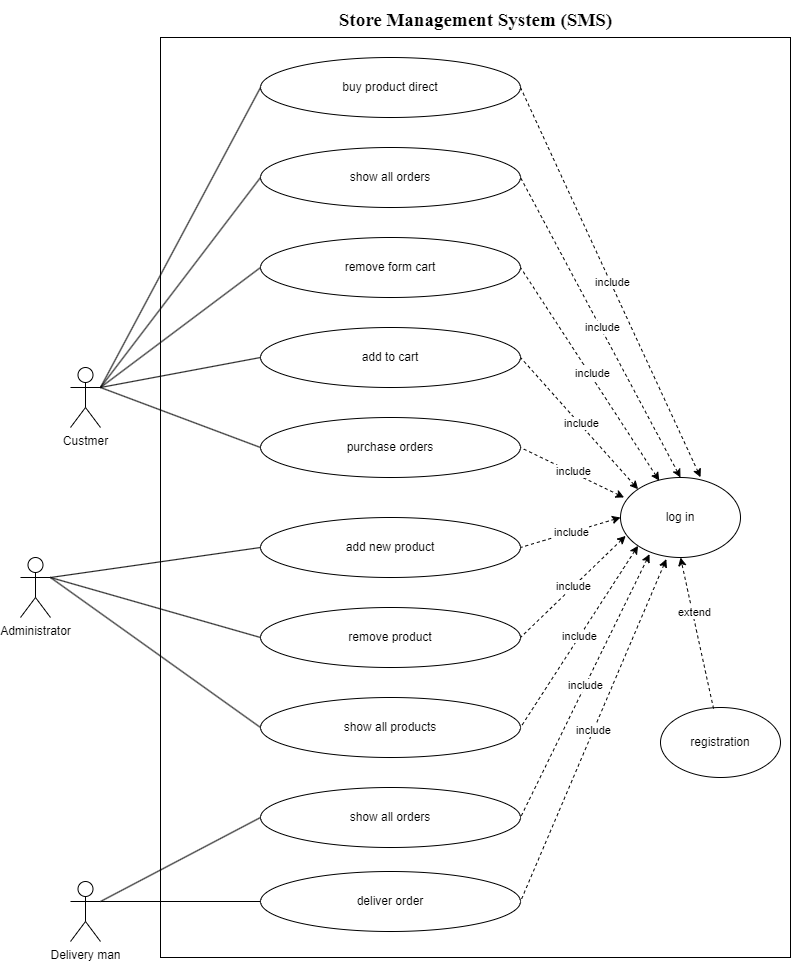

The diagram above was exported from draw.io. Its source (the exported page's mxGraphModel, read from the mxfile embedded in the PNG):
<mxGraphModel dx="1091" dy="1807" grid="1" gridSize="10" guides="1" tooltips="1" connect="1" arrows="1" fold="1" page="1" pageScale="1" pageWidth="827" pageHeight="1169" math="0" shadow="0">
  <root>
    <mxCell id="0" />
    <mxCell id="1" parent="0" />
    <mxCell id="ciZwlLgR4mAM2dXzeLI3-8" value="" style="rounded=0;whiteSpace=wrap;html=1;" vertex="1" parent="1">
      <mxGeometry x="200" y="-20" width="630" height="920" as="geometry" />
    </mxCell>
    <mxCell id="lbByqW8W9uQJKh6_4AXm-1" value="purchase orders" style="ellipse;whiteSpace=wrap;html=1;" parent="1" vertex="1">
      <mxGeometry x="300" y="360" width="260" height="60" as="geometry" />
    </mxCell>
    <mxCell id="lbByqW8W9uQJKh6_4AXm-4" value="add new product" style="ellipse;whiteSpace=wrap;html=1;" parent="1" vertex="1">
      <mxGeometry x="300" y="460" width="260" height="60" as="geometry" />
    </mxCell>
    <mxCell id="lbByqW8W9uQJKh6_4AXm-5" value="remove product" style="ellipse;whiteSpace=wrap;html=1;" parent="1" vertex="1">
      <mxGeometry x="300" y="550" width="260" height="60" as="geometry" />
    </mxCell>
    <mxCell id="lbByqW8W9uQJKh6_4AXm-6" value="deliver order" style="ellipse;whiteSpace=wrap;html=1;" parent="1" vertex="1">
      <mxGeometry x="300" y="814" width="260" height="60" as="geometry" />
    </mxCell>
    <mxCell id="lbByqW8W9uQJKh6_4AXm-7" value="show all orders" style="ellipse;whiteSpace=wrap;html=1;" parent="1" vertex="1">
      <mxGeometry x="300" y="90" width="260" height="60" as="geometry" />
    </mxCell>
    <mxCell id="lbByqW8W9uQJKh6_4AXm-8" value="log in" style="ellipse;whiteSpace=wrap;html=1;" parent="1" vertex="1">
      <mxGeometry x="660" y="420" width="120" height="80" as="geometry" />
    </mxCell>
    <mxCell id="lbByqW8W9uQJKh6_4AXm-9" value="registration" style="ellipse;whiteSpace=wrap;html=1;" parent="1" vertex="1">
      <mxGeometry x="700" y="650" width="120" height="70" as="geometry" />
    </mxCell>
    <mxCell id="lbByqW8W9uQJKh6_4AXm-11" value="Custmer" style="shape=umlActor;verticalLabelPosition=bottom;verticalAlign=top;html=1;outlineConnect=0;" parent="1" vertex="1">
      <mxGeometry x="110" y="310" width="30" height="60" as="geometry" />
    </mxCell>
    <mxCell id="lbByqW8W9uQJKh6_4AXm-12" value="Administrator" style="shape=umlActor;verticalLabelPosition=bottom;verticalAlign=top;html=1;outlineConnect=0;" parent="1" vertex="1">
      <mxGeometry x="60" y="500" width="30" height="60" as="geometry" />
    </mxCell>
    <mxCell id="lbByqW8W9uQJKh6_4AXm-13" value="Delivery man" style="shape=umlActor;verticalLabelPosition=bottom;verticalAlign=top;html=1;outlineConnect=0;" parent="1" vertex="1">
      <mxGeometry x="110" y="824" width="30" height="60" as="geometry" />
    </mxCell>
    <mxCell id="lbByqW8W9uQJKh6_4AXm-16" value="" style="endArrow=none;html=1;rounded=0;entryX=0;entryY=0.5;entryDx=0;entryDy=0;exitX=1;exitY=0.3333333333333333;exitDx=0;exitDy=0;exitPerimeter=0;" parent="1" source="lbByqW8W9uQJKh6_4AXm-11" target="lbByqW8W9uQJKh6_4AXm-1" edge="1">
      <mxGeometry width="50" height="50" relative="1" as="geometry">
        <mxPoint x="140" y="365" as="sourcePoint" />
        <mxPoint x="190" y="315" as="targetPoint" />
      </mxGeometry>
    </mxCell>
    <mxCell id="lbByqW8W9uQJKh6_4AXm-18" value="" style="endArrow=none;html=1;rounded=0;entryX=0;entryY=0.5;entryDx=0;entryDy=0;exitX=1;exitY=0.3333333333333333;exitDx=0;exitDy=0;exitPerimeter=0;" parent="1" source="lbByqW8W9uQJKh6_4AXm-12" target="lbByqW8W9uQJKh6_4AXm-5" edge="1">
      <mxGeometry width="50" height="50" relative="1" as="geometry">
        <mxPoint x="160" y="385" as="sourcePoint" />
        <mxPoint x="320" y="340" as="targetPoint" />
      </mxGeometry>
    </mxCell>
    <mxCell id="lbByqW8W9uQJKh6_4AXm-20" value="" style="endArrow=none;html=1;rounded=0;entryX=0;entryY=0.5;entryDx=0;entryDy=0;exitX=1;exitY=0.3333333333333333;exitDx=0;exitDy=0;exitPerimeter=0;" parent="1" source="lbByqW8W9uQJKh6_4AXm-13" target="lbByqW8W9uQJKh6_4AXm-6" edge="1">
      <mxGeometry width="50" height="50" relative="1" as="geometry">
        <mxPoint x="150" y="839" as="sourcePoint" />
        <mxPoint x="310" y="794" as="targetPoint" />
      </mxGeometry>
    </mxCell>
    <mxCell id="lbByqW8W9uQJKh6_4AXm-21" value="" style="endArrow=none;html=1;rounded=0;entryX=0;entryY=0.5;entryDx=0;entryDy=0;" parent="1" target="lbByqW8W9uQJKh6_4AXm-7" edge="1">
      <mxGeometry width="50" height="50" relative="1" as="geometry">
        <mxPoint x="140" y="330" as="sourcePoint" />
        <mxPoint x="350" y="302" as="targetPoint" />
        <Array as="points" />
      </mxGeometry>
    </mxCell>
    <mxCell id="lbByqW8W9uQJKh6_4AXm-30" value="" style="endArrow=classic;dashed=1;html=1;rounded=0;exitX=0.442;exitY=0.017;exitDx=0;exitDy=0;entryX=0.5;entryY=1;entryDx=0;entryDy=0;startArrow=none;startFill=0;exitPerimeter=0;endFill=1;" parent="1" source="lbByqW8W9uQJKh6_4AXm-9" target="lbByqW8W9uQJKh6_4AXm-8" edge="1">
      <mxGeometry width="50" height="50" relative="1" as="geometry">
        <mxPoint x="763" y="490" as="sourcePoint" />
        <mxPoint x="627" y="402" as="targetPoint" />
      </mxGeometry>
    </mxCell>
    <mxCell id="CDd_6NLDzFNrVfMO_Foe-1" value="extend" style="edgeLabel;html=1;align=center;verticalAlign=middle;resizable=0;points=[];" parent="lbByqW8W9uQJKh6_4AXm-30" vertex="1" connectable="0">
      <mxGeometry x="0.2731" y="-2" relative="1" as="geometry">
        <mxPoint as="offset" />
      </mxGeometry>
    </mxCell>
    <mxCell id="m_uvU94c5TiXMa3_Hrs6-3" value="" style="endArrow=none;html=1;rounded=0;exitX=1;exitY=0.3333333333333333;exitDx=0;exitDy=0;exitPerimeter=0;entryX=0;entryY=0.5;entryDx=0;entryDy=0;" parent="1" source="lbByqW8W9uQJKh6_4AXm-12" target="lbByqW8W9uQJKh6_4AXm-4" edge="1">
      <mxGeometry width="50" height="50" relative="1" as="geometry">
        <mxPoint x="390" y="560" as="sourcePoint" />
        <mxPoint x="440" y="510" as="targetPoint" />
      </mxGeometry>
    </mxCell>
    <mxCell id="8T1B4zZ_LZUj90nTNOrM-1" value="show all products" style="ellipse;whiteSpace=wrap;html=1;" parent="1" vertex="1">
      <mxGeometry x="300" y="640" width="260" height="60" as="geometry" />
    </mxCell>
    <mxCell id="8T1B4zZ_LZUj90nTNOrM-5" value="" style="endArrow=none;html=1;rounded=0;entryX=0;entryY=0.5;entryDx=0;entryDy=0;" parent="1" target="8T1B4zZ_LZUj90nTNOrM-1" edge="1">
      <mxGeometry width="50" height="50" relative="1" as="geometry">
        <mxPoint x="90" y="520" as="sourcePoint" />
        <mxPoint x="440" y="610" as="targetPoint" />
      </mxGeometry>
    </mxCell>
    <mxCell id="-UeEmUMfn1sztPogVUmM-1" value="add to cart" style="ellipse;whiteSpace=wrap;html=1;" parent="1" vertex="1">
      <mxGeometry x="300" y="270" width="260" height="60" as="geometry" />
    </mxCell>
    <mxCell id="-UeEmUMfn1sztPogVUmM-2" value="" style="endArrow=none;html=1;rounded=0;entryX=0;entryY=0.5;entryDx=0;entryDy=0;" parent="1" target="-UeEmUMfn1sztPogVUmM-1" edge="1">
      <mxGeometry width="50" height="50" relative="1" as="geometry">
        <mxPoint x="140" y="330" as="sourcePoint" />
        <mxPoint x="500" y="270" as="targetPoint" />
      </mxGeometry>
    </mxCell>
    <mxCell id="-UeEmUMfn1sztPogVUmM-8" value="remove form cart" style="ellipse;whiteSpace=wrap;html=1;" parent="1" vertex="1">
      <mxGeometry x="300" y="180" width="260" height="60" as="geometry" />
    </mxCell>
    <mxCell id="-UeEmUMfn1sztPogVUmM-9" value="" style="endArrow=none;html=1;rounded=0;entryX=0;entryY=0.5;entryDx=0;entryDy=0;" parent="1" target="-UeEmUMfn1sztPogVUmM-8" edge="1">
      <mxGeometry width="50" height="50" relative="1" as="geometry">
        <mxPoint x="140" y="330" as="sourcePoint" />
        <mxPoint x="390" y="150" as="targetPoint" />
      </mxGeometry>
    </mxCell>
    <mxCell id="-UeEmUMfn1sztPogVUmM-20" value="" style="endArrow=none;dashed=1;html=1;rounded=0;startArrow=classic;startFill=1;entryX=1;entryY=0.5;entryDx=0;entryDy=0;exitX=0.5;exitY=0;exitDx=0;exitDy=0;" parent="1" edge="1" target="lbByqW8W9uQJKh6_4AXm-7">
      <mxGeometry width="50" height="50" relative="1" as="geometry">
        <mxPoint x="720" y="420" as="sourcePoint" />
        <mxPoint x="560" y="110" as="targetPoint" />
      </mxGeometry>
    </mxCell>
    <mxCell id="-UeEmUMfn1sztPogVUmM-21" value="include" style="edgeLabel;html=1;align=center;verticalAlign=middle;resizable=0;points=[];" parent="-UeEmUMfn1sztPogVUmM-20" vertex="1" connectable="0">
      <mxGeometry x="0.0012" y="-1" relative="1" as="geometry">
        <mxPoint x="1" as="offset" />
      </mxGeometry>
    </mxCell>
    <mxCell id="-UeEmUMfn1sztPogVUmM-22" value="" style="endArrow=none;dashed=1;html=1;rounded=0;startArrow=classic;startFill=1;entryX=1;entryY=0.5;entryDx=0;entryDy=0;exitX=0.323;exitY=0.04;exitDx=0;exitDy=0;exitPerimeter=0;" parent="1" source="lbByqW8W9uQJKh6_4AXm-8" target="-UeEmUMfn1sztPogVUmM-8" edge="1">
      <mxGeometry width="50" height="50" relative="1" as="geometry">
        <mxPoint x="697.573593128807" y="419.99572875253807" as="sourcePoint" />
        <mxPoint x="580" y="198.28" as="targetPoint" />
      </mxGeometry>
    </mxCell>
    <mxCell id="-UeEmUMfn1sztPogVUmM-23" value="include" style="edgeLabel;html=1;align=center;verticalAlign=middle;resizable=0;points=[];" parent="-UeEmUMfn1sztPogVUmM-22" vertex="1" connectable="0">
      <mxGeometry x="0.0012" y="-1" relative="1" as="geometry">
        <mxPoint x="1" as="offset" />
      </mxGeometry>
    </mxCell>
    <mxCell id="-UeEmUMfn1sztPogVUmM-24" value="" style="endArrow=none;dashed=1;html=1;rounded=0;startArrow=classic;startFill=1;entryX=1;entryY=0.5;entryDx=0;entryDy=0;exitX=0;exitY=0;exitDx=0;exitDy=0;" parent="1" source="lbByqW8W9uQJKh6_4AXm-8" target="-UeEmUMfn1sztPogVUmM-1" edge="1">
      <mxGeometry width="50" height="50" relative="1" as="geometry">
        <mxPoint x="740" y="440" as="sourcePoint" />
        <mxPoint x="580" y="130" as="targetPoint" />
      </mxGeometry>
    </mxCell>
    <mxCell id="-UeEmUMfn1sztPogVUmM-25" value="include" style="edgeLabel;html=1;align=center;verticalAlign=middle;resizable=0;points=[];" parent="-UeEmUMfn1sztPogVUmM-24" vertex="1" connectable="0">
      <mxGeometry x="0.0012" y="-1" relative="1" as="geometry">
        <mxPoint x="1" as="offset" />
      </mxGeometry>
    </mxCell>
    <mxCell id="-UeEmUMfn1sztPogVUmM-26" value="" style="endArrow=none;dashed=1;html=1;rounded=0;startArrow=classic;startFill=1;entryX=1;entryY=0.5;entryDx=0;entryDy=0;exitX=0.03;exitY=0.25;exitDx=0;exitDy=0;exitPerimeter=0;" parent="1" source="lbByqW8W9uQJKh6_4AXm-8" target="lbByqW8W9uQJKh6_4AXm-1" edge="1">
      <mxGeometry width="50" height="50" relative="1" as="geometry">
        <mxPoint x="750" y="450" as="sourcePoint" />
        <mxPoint x="590" y="140" as="targetPoint" />
      </mxGeometry>
    </mxCell>
    <mxCell id="-UeEmUMfn1sztPogVUmM-27" value="include" style="edgeLabel;html=1;align=center;verticalAlign=middle;resizable=0;points=[];" parent="-UeEmUMfn1sztPogVUmM-26" vertex="1" connectable="0">
      <mxGeometry x="0.0012" y="-1" relative="1" as="geometry">
        <mxPoint x="1" as="offset" />
      </mxGeometry>
    </mxCell>
    <mxCell id="-UeEmUMfn1sztPogVUmM-28" value="" style="endArrow=none;dashed=1;html=1;rounded=0;startArrow=classic;startFill=1;entryX=1;entryY=0.5;entryDx=0;entryDy=0;exitX=0;exitY=0.5;exitDx=0;exitDy=0;" parent="1" source="lbByqW8W9uQJKh6_4AXm-8" target="lbByqW8W9uQJKh6_4AXm-4" edge="1">
      <mxGeometry width="50" height="50" relative="1" as="geometry">
        <mxPoint x="760" y="460" as="sourcePoint" />
        <mxPoint x="600" y="150" as="targetPoint" />
      </mxGeometry>
    </mxCell>
    <mxCell id="-UeEmUMfn1sztPogVUmM-29" value="include" style="edgeLabel;html=1;align=center;verticalAlign=middle;resizable=0;points=[];" parent="-UeEmUMfn1sztPogVUmM-28" vertex="1" connectable="0">
      <mxGeometry x="0.0012" y="-1" relative="1" as="geometry">
        <mxPoint x="1" as="offset" />
      </mxGeometry>
    </mxCell>
    <mxCell id="-UeEmUMfn1sztPogVUmM-30" value="" style="endArrow=none;dashed=1;html=1;rounded=0;startArrow=classic;startFill=1;entryX=1;entryY=0.5;entryDx=0;entryDy=0;exitX=0.043;exitY=0.73;exitDx=0;exitDy=0;exitPerimeter=0;" parent="1" source="lbByqW8W9uQJKh6_4AXm-8" target="lbByqW8W9uQJKh6_4AXm-5" edge="1">
      <mxGeometry width="50" height="50" relative="1" as="geometry">
        <mxPoint x="770" y="470" as="sourcePoint" />
        <mxPoint x="610" y="160" as="targetPoint" />
      </mxGeometry>
    </mxCell>
    <mxCell id="-UeEmUMfn1sztPogVUmM-31" value="include" style="edgeLabel;html=1;align=center;verticalAlign=middle;resizable=0;points=[];" parent="-UeEmUMfn1sztPogVUmM-30" vertex="1" connectable="0">
      <mxGeometry x="0.0012" y="-1" relative="1" as="geometry">
        <mxPoint x="1" as="offset" />
      </mxGeometry>
    </mxCell>
    <mxCell id="-UeEmUMfn1sztPogVUmM-32" value="" style="endArrow=none;dashed=1;html=1;rounded=0;startArrow=classic;startFill=1;entryX=1;entryY=0.5;entryDx=0;entryDy=0;exitX=0;exitY=1;exitDx=0;exitDy=0;" parent="1" source="lbByqW8W9uQJKh6_4AXm-8" target="8T1B4zZ_LZUj90nTNOrM-1" edge="1">
      <mxGeometry width="50" height="50" relative="1" as="geometry">
        <mxPoint x="780" y="480" as="sourcePoint" />
        <mxPoint x="620" y="170" as="targetPoint" />
      </mxGeometry>
    </mxCell>
    <mxCell id="-UeEmUMfn1sztPogVUmM-33" value="include" style="edgeLabel;html=1;align=center;verticalAlign=middle;resizable=0;points=[];" parent="-UeEmUMfn1sztPogVUmM-32" vertex="1" connectable="0">
      <mxGeometry x="0.0012" y="-1" relative="1" as="geometry">
        <mxPoint x="1" as="offset" />
      </mxGeometry>
    </mxCell>
    <mxCell id="-UeEmUMfn1sztPogVUmM-34" value="" style="endArrow=none;dashed=1;html=1;rounded=0;startArrow=classic;startFill=1;entryX=1;entryY=0.5;entryDx=0;entryDy=0;exitX=0.382;exitY=1.02;exitDx=0;exitDy=0;exitPerimeter=0;" parent="1" source="lbByqW8W9uQJKh6_4AXm-8" target="lbByqW8W9uQJKh6_4AXm-6" edge="1">
      <mxGeometry width="50" height="50" relative="1" as="geometry">
        <mxPoint x="790" y="490" as="sourcePoint" />
        <mxPoint x="630" y="180" as="targetPoint" />
      </mxGeometry>
    </mxCell>
    <mxCell id="-UeEmUMfn1sztPogVUmM-35" value="include" style="edgeLabel;html=1;align=center;verticalAlign=middle;resizable=0;points=[];" parent="-UeEmUMfn1sztPogVUmM-34" vertex="1" connectable="0">
      <mxGeometry x="0.0012" y="-1" relative="1" as="geometry">
        <mxPoint x="1" as="offset" />
      </mxGeometry>
    </mxCell>
    <mxCell id="WDN0ftMuSAVR9xHz0YJx-1" value="show all orders" style="ellipse;whiteSpace=wrap;html=1;" parent="1" vertex="1">
      <mxGeometry x="300" y="730" width="260" height="60" as="geometry" />
    </mxCell>
    <mxCell id="WDN0ftMuSAVR9xHz0YJx-3" value="" style="endArrow=none;html=1;rounded=0;exitX=1;exitY=0.3333333333333333;exitDx=0;exitDy=0;exitPerimeter=0;entryX=0;entryY=0.5;entryDx=0;entryDy=0;" parent="1" source="lbByqW8W9uQJKh6_4AXm-13" target="WDN0ftMuSAVR9xHz0YJx-1" edge="1">
      <mxGeometry width="50" height="50" relative="1" as="geometry">
        <mxPoint x="180" y="690" as="sourcePoint" />
        <mxPoint x="480" y="730" as="targetPoint" />
      </mxGeometry>
    </mxCell>
    <mxCell id="WDN0ftMuSAVR9xHz0YJx-5" value="" style="endArrow=none;dashed=1;html=1;rounded=0;startArrow=classic;startFill=1;entryX=1;entryY=0.5;entryDx=0;entryDy=0;exitX=0.242;exitY=0.958;exitDx=0;exitDy=0;exitPerimeter=0;" parent="1" source="lbByqW8W9uQJKh6_4AXm-8" target="WDN0ftMuSAVR9xHz0YJx-1" edge="1">
      <mxGeometry width="50" height="50" relative="1" as="geometry">
        <mxPoint x="703" y="509" as="sourcePoint" />
        <mxPoint x="570" y="854" as="targetPoint" />
      </mxGeometry>
    </mxCell>
    <mxCell id="WDN0ftMuSAVR9xHz0YJx-6" value="include" style="edgeLabel;html=1;align=center;verticalAlign=middle;resizable=0;points=[];" parent="WDN0ftMuSAVR9xHz0YJx-5" vertex="1" connectable="0">
      <mxGeometry x="0.0012" y="-1" relative="1" as="geometry">
        <mxPoint x="1" as="offset" />
      </mxGeometry>
    </mxCell>
    <mxCell id="ciZwlLgR4mAM2dXzeLI3-1" value="buy product direct" style="ellipse;whiteSpace=wrap;html=1;" vertex="1" parent="1">
      <mxGeometry x="300" width="260" height="60" as="geometry" />
    </mxCell>
    <mxCell id="ciZwlLgR4mAM2dXzeLI3-4" value="" style="endArrow=none;html=1;rounded=0;entryX=0;entryY=0.5;entryDx=0;entryDy=0;" edge="1" parent="1" target="ciZwlLgR4mAM2dXzeLI3-1">
      <mxGeometry width="50" height="50" relative="1" as="geometry">
        <mxPoint x="140" y="330" as="sourcePoint" />
        <mxPoint x="310" y="120" as="targetPoint" />
        <Array as="points" />
      </mxGeometry>
    </mxCell>
    <mxCell id="ciZwlLgR4mAM2dXzeLI3-6" value="" style="endArrow=none;dashed=1;html=1;rounded=0;startArrow=classic;startFill=1;entryX=1;entryY=0.5;entryDx=0;entryDy=0;exitX=0.667;exitY=-0.003;exitDx=0;exitDy=0;exitPerimeter=0;" edge="1" parent="1" source="lbByqW8W9uQJKh6_4AXm-8" target="ciZwlLgR4mAM2dXzeLI3-1">
      <mxGeometry width="50" height="50" relative="1" as="geometry">
        <mxPoint x="762" y="432" as="sourcePoint" />
        <mxPoint x="570" y="120" as="targetPoint" />
      </mxGeometry>
    </mxCell>
    <mxCell id="ciZwlLgR4mAM2dXzeLI3-7" value="include" style="edgeLabel;html=1;align=center;verticalAlign=middle;resizable=0;points=[];" vertex="1" connectable="0" parent="ciZwlLgR4mAM2dXzeLI3-6">
      <mxGeometry x="0.0012" y="-1" relative="1" as="geometry">
        <mxPoint x="1" as="offset" />
      </mxGeometry>
    </mxCell>
    <mxCell id="ciZwlLgR4mAM2dXzeLI3-9" value="&lt;b&gt;&lt;font face=&quot;Times New Roman&quot; style=&quot;font-size: 19px;&quot;&gt;Store Management System (SMS)&lt;/font&gt;&lt;/b&gt;" style="text;html=1;align=center;verticalAlign=middle;resizable=0;points=[];autosize=1;strokeColor=none;fillColor=none;" vertex="1" parent="1">
      <mxGeometry x="365" y="-57" width="300" height="40" as="geometry" />
    </mxCell>
  </root>
</mxGraphModel>